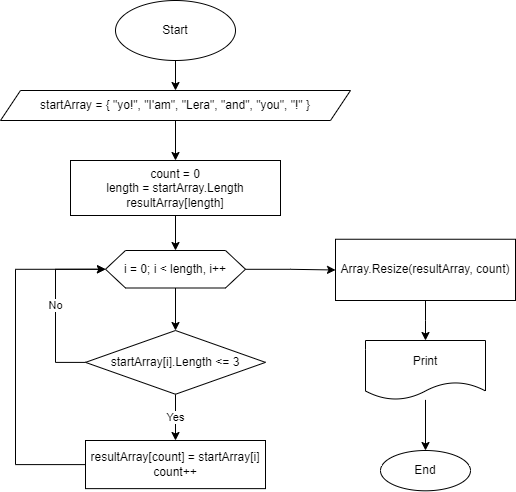

The diagram above was exported from draw.io. Its source (the exported page's mxGraphModel, read from the mxfile embedded in the PNG):
<mxGraphModel dx="1050" dy="549" grid="1" gridSize="10" guides="1" tooltips="1" connect="1" arrows="1" fold="1" page="1" pageScale="1" pageWidth="827" pageHeight="1169" math="0" shadow="0">
  <root>
    <mxCell id="0" />
    <mxCell id="1" parent="0" />
    <mxCell id="H-fUG8Met1hJai-HHRXe-5" value="" style="edgeStyle=orthogonalEdgeStyle;rounded=0;orthogonalLoop=1;jettySize=auto;html=1;fontColor=#000000;" edge="1" parent="1" source="H-fUG8Met1hJai-HHRXe-1" target="H-fUG8Met1hJai-HHRXe-4">
      <mxGeometry relative="1" as="geometry" />
    </mxCell>
    <mxCell id="H-fUG8Met1hJai-HHRXe-1" value="Start" style="ellipse;whiteSpace=wrap;html=1;" vertex="1" parent="1">
      <mxGeometry x="340" y="30" width="120" height="60" as="geometry" />
    </mxCell>
    <mxCell id="H-fUG8Met1hJai-HHRXe-7" value="" style="edgeStyle=orthogonalEdgeStyle;rounded=0;orthogonalLoop=1;jettySize=auto;html=1;fontColor=#000000;" edge="1" parent="1" source="H-fUG8Met1hJai-HHRXe-4" target="H-fUG8Met1hJai-HHRXe-6">
      <mxGeometry relative="1" as="geometry" />
    </mxCell>
    <mxCell id="H-fUG8Met1hJai-HHRXe-4" value="startArray = { &quot;yo!&quot;, &quot;I'am&quot;, &quot;Lera&quot;, &quot;and&quot;, &quot;you&quot;, &quot;!&quot; }" style="shape=parallelogram;perimeter=parallelogramPerimeter;whiteSpace=wrap;html=1;fixedSize=1;" vertex="1" parent="1">
      <mxGeometry x="225" y="120" width="350" height="30" as="geometry" />
    </mxCell>
    <mxCell id="H-fUG8Met1hJai-HHRXe-10" value="" style="edgeStyle=orthogonalEdgeStyle;rounded=0;orthogonalLoop=1;jettySize=auto;html=1;fontColor=#000000;" edge="1" parent="1" source="H-fUG8Met1hJai-HHRXe-6" target="H-fUG8Met1hJai-HHRXe-9">
      <mxGeometry relative="1" as="geometry" />
    </mxCell>
    <mxCell id="H-fUG8Met1hJai-HHRXe-6" value="count = 0&lt;br&gt;length = startArray.Length&lt;br&gt;resultArray[length]" style="whiteSpace=wrap;html=1;" vertex="1" parent="1">
      <mxGeometry x="295" y="190" width="210" height="55" as="geometry" />
    </mxCell>
    <mxCell id="H-fUG8Met1hJai-HHRXe-12" value="" style="edgeStyle=orthogonalEdgeStyle;rounded=0;orthogonalLoop=1;jettySize=auto;html=1;fontColor=#000000;" edge="1" parent="1" source="H-fUG8Met1hJai-HHRXe-9" target="H-fUG8Met1hJai-HHRXe-11">
      <mxGeometry relative="1" as="geometry" />
    </mxCell>
    <mxCell id="H-fUG8Met1hJai-HHRXe-19" value="" style="edgeStyle=orthogonalEdgeStyle;rounded=0;orthogonalLoop=1;jettySize=auto;html=1;fontColor=#000000;" edge="1" parent="1" source="H-fUG8Met1hJai-HHRXe-9" target="H-fUG8Met1hJai-HHRXe-18">
      <mxGeometry relative="1" as="geometry" />
    </mxCell>
    <mxCell id="H-fUG8Met1hJai-HHRXe-9" value="i = 0; i &amp;lt; length, i++" style="shape=hexagon;perimeter=hexagonPerimeter2;whiteSpace=wrap;html=1;fixedSize=1;" vertex="1" parent="1">
      <mxGeometry x="330" y="280" width="140" height="37.5" as="geometry" />
    </mxCell>
    <mxCell id="H-fUG8Met1hJai-HHRXe-14" value="Yes" style="edgeStyle=orthogonalEdgeStyle;rounded=0;orthogonalLoop=1;jettySize=auto;html=1;fontColor=#000000;" edge="1" parent="1" source="H-fUG8Met1hJai-HHRXe-11" target="H-fUG8Met1hJai-HHRXe-13">
      <mxGeometry relative="1" as="geometry" />
    </mxCell>
    <mxCell id="H-fUG8Met1hJai-HHRXe-15" value="No" style="edgeStyle=orthogonalEdgeStyle;rounded=0;orthogonalLoop=1;jettySize=auto;html=1;entryX=0;entryY=0.5;entryDx=0;entryDy=0;fontColor=#000000;" edge="1" parent="1" source="H-fUG8Met1hJai-HHRXe-11" target="H-fUG8Met1hJai-HHRXe-9">
      <mxGeometry relative="1" as="geometry">
        <Array as="points">
          <mxPoint x="280" y="392" />
          <mxPoint x="280" y="299" />
        </Array>
      </mxGeometry>
    </mxCell>
    <mxCell id="H-fUG8Met1hJai-HHRXe-11" value="startArray[i].Length &amp;lt;= 3" style="rhombus;whiteSpace=wrap;html=1;" vertex="1" parent="1">
      <mxGeometry x="310" y="360" width="180" height="63.75" as="geometry" />
    </mxCell>
    <mxCell id="H-fUG8Met1hJai-HHRXe-16" style="edgeStyle=orthogonalEdgeStyle;rounded=0;orthogonalLoop=1;jettySize=auto;html=1;entryX=0;entryY=0.5;entryDx=0;entryDy=0;fontColor=#000000;" edge="1" parent="1" source="H-fUG8Met1hJai-HHRXe-13" target="H-fUG8Met1hJai-HHRXe-9">
      <mxGeometry relative="1" as="geometry">
        <Array as="points">
          <mxPoint x="240" y="494" />
          <mxPoint x="240" y="299" />
        </Array>
      </mxGeometry>
    </mxCell>
    <mxCell id="H-fUG8Met1hJai-HHRXe-13" value="resultArray[count] = startArray[i]&lt;br&gt;count++" style="whiteSpace=wrap;html=1;" vertex="1" parent="1">
      <mxGeometry x="310" y="470" width="180" height="48.13" as="geometry" />
    </mxCell>
    <mxCell id="H-fUG8Met1hJai-HHRXe-21" value="" style="edgeStyle=orthogonalEdgeStyle;rounded=0;orthogonalLoop=1;jettySize=auto;html=1;fontColor=#000000;" edge="1" parent="1" source="H-fUG8Met1hJai-HHRXe-18" target="H-fUG8Met1hJai-HHRXe-20">
      <mxGeometry relative="1" as="geometry" />
    </mxCell>
    <mxCell id="H-fUG8Met1hJai-HHRXe-18" value="Array.Resize(resultArray, count)" style="whiteSpace=wrap;html=1;" vertex="1" parent="1">
      <mxGeometry x="560" y="268.75" width="180" height="61.25" as="geometry" />
    </mxCell>
    <mxCell id="H-fUG8Met1hJai-HHRXe-23" value="" style="edgeStyle=orthogonalEdgeStyle;rounded=0;orthogonalLoop=1;jettySize=auto;html=1;fontColor=#000000;" edge="1" parent="1" source="H-fUG8Met1hJai-HHRXe-20" target="H-fUG8Met1hJai-HHRXe-22">
      <mxGeometry relative="1" as="geometry" />
    </mxCell>
    <mxCell id="H-fUG8Met1hJai-HHRXe-20" value="Print" style="shape=document;whiteSpace=wrap;html=1;boundedLbl=1;" vertex="1" parent="1">
      <mxGeometry x="590" y="370" width="120" height="59.38" as="geometry" />
    </mxCell>
    <mxCell id="H-fUG8Met1hJai-HHRXe-22" value="End" style="ellipse;whiteSpace=wrap;html=1;" vertex="1" parent="1">
      <mxGeometry x="605" y="480.00000000000006" width="90" height="40.3" as="geometry" />
    </mxCell>
  </root>
</mxGraphModel>